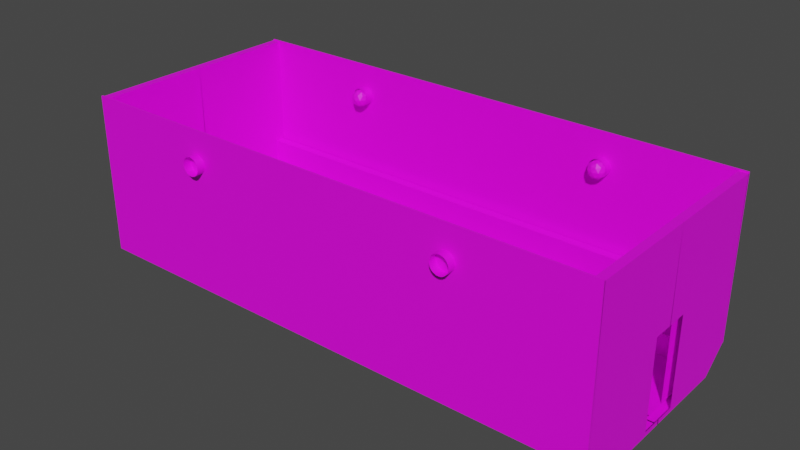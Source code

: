 # Source: BIGTrain.blend  (saved by Blender 3.5.10; exported with 4.5.12 LTS)
import bpy
from mathutils import Matrix  # noqa: F401  (used for matrix-valued properties, if any)

bpy.ops.wm.read_factory_settings(use_empty=True)
scene = bpy.context.scene
scene.name = 'Scene'

# ---- collections
col_collection = bpy.data.collections.new('Collection'); scene.collection.children.link(col_collection)

# ---- images (referenced by path relative to the original .blend; pixels are not part of the script)
import os
ASSET_DIR = os.environ.get("B2B_ASSET_DIR", "")  # directory of the original .blend (textures are referenced by path, not embedded)
HERE = os.path.dirname(os.path.abspath(__file__))  # packed textures are extracted next to this script under _unpacked/

def load_image(name, relpath, width, height, colorspace="sRGB"):
    """Load a texture the original file referenced (path relative to the .blend, or extracted next to this script)."""
    p = next((c for c in (os.path.join(HERE, relpath), os.path.join(ASSET_DIR, relpath)) if relpath and os.path.exists(c)), "")
    if p:
        img = bpy.data.images.load(p, check_existing=True)
        img.name = name
    else:  # same state as the original file: an image datablock whose file is absent (Cycles renders it pink)
        img = bpy.data.images.new(name, width, height)
        img.source = "FILE"
        img.filepath = "//" + (relpath or name)
    img.colorspace_settings.name = colorspace
    return img
img_dungeons_2_texture_01_a_png = load_image('Dungeons_2_Texture_01_A.png', 'Dungeons_2_Texture_01_A.png', 1024, 1024, 'sRGB')

# ---- materials (node trees are filled in below, after node groups)
mat_material = bpy.data.materials.new('Material')
mat_material.alpha_threshold = 0.0
mat_material.use_transparent_shadow = False
mat_material.roughness = 0.5
mat_material.line_color = (0.0, 0.0, 0.0, 1.0)

# ---- material node trees
mat_material.use_nodes = True; mat_material.node_tree.nodes.clear()
_N = mat_material.node_tree.nodes; _L = mat_material.node_tree.links
n0 = _N.new('ShaderNodeOutputMaterial'); n0.name = 'Material Output'; n0.location = (300, 300)
n1 = _N.new('ShaderNodeBsdfPrincipled'); n1.name = 'Principled BSDF'; n1.location = (10, 300)
n1.distribution = 'GGX'
n1.subsurface_method = 'RANDOM_WALK_SKIN'
n1.inputs[3].default_value = 1.45
n1.inputs[27].default_value = (0.0, 0.0, 0.0, 1.0)
n1.inputs[28].default_value = 1.0
n2 = _N.new('ShaderNodeTexImage'); n2.name = 'Image Texture'; n2.location = (-318, 60)
n2.image = img_dungeons_2_texture_01_a_png
_L.new(n1.outputs[0], n0.inputs[0])
_L.new(n2.outputs[0], n1.inputs[0])
n0.is_active_output = True

# ---- world
world_world = bpy.data.worlds.new('World'); scene.world = world_world
world_world.use_nodes = True; world_world.node_tree.nodes.clear()
_N = world_world.node_tree.nodes; _L = world_world.node_tree.links
n0 = _N.new('ShaderNodeOutputWorld'); n0.name = 'World Output'; n0.location = (300, 300)
n1 = _N.new('ShaderNodeBackground'); n1.name = 'Background'; n1.location = (10, 300)
n1.inputs[0].default_value = (0.05088, 0.05088, 0.05088, 1.0)
_L.new(n1.outputs[0], n0.inputs[0])
n0.is_active_output = True
world_world.color = (0.05088, 0.05088, 0.05088)
world_world.use_sun_shadow = False
world_world.sun_shadow_jitter_overblur = 0.0

# ---- meshes
me_cube = bpy.data.meshes.new('Cube')
me_cube.from_pydata([(11.87, -3.761, 0.09883), (11.87, -3.761, -0.09883), (11.5, -4.358, 7.944), (11.87, -4.358, 7.944), (11.5, -4.329, 0.3813), (11.5, -4.329, 0.579), (11.87, -4.898, 1.059), (11.87, -4.898, 0.8614), (11.13, -4.329, 0.3813), (11.13, -4.329, 0.579), (10.39, -4.329, 0.3813), (10.39, -4.329, 0.579), (11.87, -4.976, 1.059), (11.87, -4.976, 0.8614), (8.904, -4.329, 0.3813), (11.87, -4.898, 6.977), (8.904, -4.329, 0.579), (5.936, -4.329, 0.3813), (11.87, -4.976, 6.977), (5.936, -4.329, 0.579), (0.0, -4.329, 0.3813), (11.87, -4.898, 7.989), (0.0, -4.329, 0.579), (11.87, -4.329, 0.579), (11.87, -4.976, 7.989), (11.87, -4.329, 0.3813), (0.0, -3.761, 0.09883), (0.0, -3.761, -0.09883), (0.0, -4.898, 1.059), (0.0, -4.898, 0.8614), (0.0, -4.976, 1.059), (0.0, -4.976, 0.8614), (0.0, -4.898, 6.977), (0.0, -4.976, 6.977), (0.0, -4.898, 7.989), (0.0, -4.976, 7.989), (5.936, -3.761, -0.09883), (5.936, -4.898, 0.8614), (5.936, -4.976, 0.8614), (5.936, -3.761, 0.09883), (5.936, -4.898, 1.059), (5.936, -4.976, 1.059), (5.936, -4.898, 6.977), (5.936, -4.976, 6.977), (5.936, -4.898, 7.989), (5.936, -4.976, 7.989), (8.904, -3.761, -0.09883), (8.904, -4.898, 0.8614), (8.904, -4.976, 0.8614), (8.904, -3.761, 0.09883), (8.904, -4.898, 1.059), (8.904, -4.976, 1.059), (8.904, -4.898, 6.977), (8.904, -4.976, 6.977), (8.904, -4.898, 7.989), (8.904, -4.976, 7.989), (10.39, -3.761, -0.09883), (10.39, -4.898, 0.8614), (10.39, -4.976, 0.8614), (10.39, -3.761, 0.09883), (10.39, -4.898, 1.059), (10.39, -4.976, 1.059), (10.39, -4.898, 6.977), (10.39, -4.976, 6.977), (10.39, -4.898, 7.989), (10.39, -4.976, 7.989), (11.13, -3.761, -0.09883), (11.13, -4.898, 0.8614), (11.13, -4.976, 0.8614), (11.13, -3.761, 0.09883), (11.13, -4.898, 1.059), (11.13, -4.976, 1.059), (11.13, -4.898, 6.977), (11.13, -4.976, 6.977), (11.13, -4.898, 7.989), (11.13, -4.976, 7.989), (11.5, -3.761, -0.09883), (11.5, -4.898, 0.8614), (11.5, -4.976, 0.8614), (11.5, -3.761, 0.09883), (11.5, -4.898, 1.059), (11.5, -4.976, 1.059), (11.5, -4.898, 6.977), (11.5, -4.976, 6.977), (11.5, -4.898, 7.989), (11.5, -4.976, 7.989), (11.87, -3.79, 7.944), (11.87, -4.926, 7.944), (11.5, -3.79, 7.944), (11.5, -4.926, 7.944), (11.87, 0.03146, 0.09883), (11.87, 0.03146, -0.09883), (0.0, 0.03146, -0.09883), (0.0, 0.03146, 0.09883), (5.936, 0.03146, 0.09883), (5.936, 0.03146, -0.09883), (8.904, 0.03146, 0.09883), (8.904, 0.03146, -0.09883), (10.39, 0.03146, 0.09883), (10.39, 0.03146, -0.09883), (11.13, 0.03146, 0.09883), (11.13, 0.03146, -0.09883), (11.5, 0.03146, 0.09883), (11.5, 0.03146, -0.09883), (11.87, 0.002739, 7.944), (11.5, 0.002739, 7.944), (11.87, -1.865, 0.09883), (0.0, -1.865, -0.09883), (0.0, -1.865, 0.09883), (5.936, -1.865, 0.09883), (5.936, -1.865, -0.09883), (8.904, -1.865, 0.09883), (8.904, -1.865, -0.09883), (10.39, -1.865, 0.09883), (10.39, -1.865, -0.09883), (11.13, -1.865, 0.09883), (11.13, -1.865, -0.09883), (11.5, -1.865, 0.09883), (11.5, -1.865, -0.09883), (11.87, -1.894, 7.944), (11.5, -1.894, 7.944), (11.87, -1.865, -0.09883), (11.87, -2.813, 0.09883), (0.0, -2.813, -0.09883), (0.0, -2.813, 0.09883), (5.936, -2.813, 0.09883), (5.936, -2.813, -0.09883), (8.904, -2.813, 0.09883), (8.904, -2.813, -0.09883), (10.39, -2.813, 0.09883), (10.39, -2.813, -0.09883), (11.13, -2.813, 0.09883), (11.13, -2.813, -0.09883), (11.5, -2.813, 0.09883), (11.5, -2.813, -0.09883), (11.87, -2.842, 7.944), (11.5, -2.842, 7.944), (11.87, -2.813, -0.09883), (8.904, -3.263, 1.38), (10.39, -3.263, 1.38), (0.0, -3.263, 1.38), (5.936, -3.263, 1.38), (11.13, -3.263, 1.38), (11.5, -3.263, 1.38), (11.5, -4.821, 1.398), (11.13, -4.821, 1.398), (10.39, -4.821, 1.398), (8.904, -4.821, 1.398), (5.936, -4.821, 1.398), (0.0, -4.821, 1.398), (0.0, -4.422, 1.065), (5.936, -4.422, 1.065), (8.904, -4.422, 1.065), (10.39, -4.422, 1.065), (11.13, -4.422, 1.065), (11.5, -4.422, 1.065), (11.5, -3.679, 1.047), (11.13, -3.679, 1.047), (5.936, -3.679, 1.047), (0.0, -3.679, 1.047), (10.39, -3.679, 1.047), (8.904, -3.679, 1.047), (11.87, -4.045, 0.3389), (11.5, -4.074, 7.944), (11.5, -4.045, 0.1412), (11.5, -4.045, 0.3389), (11.13, -4.045, 0.1412), (10.39, -4.045, 0.1412), (8.904, -4.045, 0.1412), (5.936, -4.045, 0.1412), (0.0, -4.045, 0.1412), (0.0, -4.045, 0.3389), (11.87, -4.045, 0.1412), (11.87, -4.074, 7.944), (11.5, -4.05, 1.056), (0.0, -4.05, 1.056), (0.0, -4.042, 1.389), (5.936, -4.042, 1.389), (8.904, -4.042, 1.389), (10.39, -4.042, 1.389), (11.13, -4.042, 1.389), (11.5, -4.042, 1.389), (11.5, -4.216, 7.944), (11.5, -4.187, 0.2613), (11.5, -4.187, 0.4589), (11.13, -4.187, 0.2613), (10.39, -4.187, 0.2613), (8.904, -4.187, 0.2613), (5.936, -4.187, 0.2613), (0.0, -4.187, 0.2613), (0.0, -4.187, 0.4589), (11.87, -4.187, 0.2613), (11.5, -4.236, 1.061), (0.0, -4.236, 1.061), (0.0, -4.432, 1.394), (5.936, -4.432, 1.394), (8.904, -4.432, 1.394), (10.39, -4.432, 1.394), (11.13, -4.432, 1.394), (11.5, -4.432, 1.394), (11.87, -4.187, 0.4589), (11.87, -4.216, 7.944), (0.0, -4.412, 3.072), (0.0, -4.802, 3.077), (5.936, -4.412, 3.072), (5.936, -4.802, 3.077), (8.904, -4.412, 3.072), (8.904, -4.802, 3.077), (10.39, -4.412, 3.072), (10.39, -4.802, 3.077), (11.13, -4.412, 3.072), (11.13, -4.802, 3.077), (11.5, -4.412, 3.072), (11.5, -4.802, 3.077), (11.5, -4.912, 4.502), (11.5, -4.344, 4.261), (11.87, -4.344, 4.261), (11.87, -4.912, 4.502), (11.5, -3.776, 4.021), (11.87, -3.776, 4.021), (11.87, 0.0171, 4.021), (11.5, 0.0171, 4.021), (11.87, -1.879, 4.021), (11.5, -1.879, 4.021), (11.87, -2.828, 4.021), (11.5, -2.828, 4.021), (11.87, -4.06, 4.141), (11.5, -4.06, 4.141), (11.87, -4.202, 4.201), (11.5, -4.202, 4.201), (11.87, -0.9167, -0.09883), (11.87, -0.9167, 0.09883), (0.0, -0.9167, -0.09883), (0.0, -0.9167, 0.09883), (5.936, -0.9167, 0.09883), (5.936, -0.9167, -0.09883), (8.904, -0.9167, 0.09883), (8.904, -0.9167, -0.09883), (10.39, -0.9167, 0.09883), (10.39, -0.9167, -0.09883), (11.13, -0.9167, 0.09883), (11.13, -0.9167, -0.09883), (11.5, -0.9167, 0.09883), (11.5, -0.9167, -0.09883), (11.87, -0.9455, 7.944), (11.5, -0.9455, 7.944), (11.5, -0.9311, 4.021), (11.87, -0.9311, 4.021), (6.368, -4.766, 6.367), (6.079, -4.556, 6.146), (6.074, -5.343, 6.164), (6.074, -4.534, 6.16), (6.153, -5.343, 6.171), (6.153, -4.534, 6.167), (6.228, -5.343, 6.194), (6.228, -4.534, 6.19), (6.298, -5.343, 6.232), (6.298, -4.534, 6.228), (6.36, -5.343, 6.282), (6.36, -4.533, 6.278), (6.41, -5.342, 6.343), (6.41, -4.533, 6.339), (6.447, -5.342, 6.413), (6.447, -4.533, 6.409), (6.47, -5.342, 6.489), (6.47, -4.532, 6.485), (6.478, -5.341, 6.568), (6.478, -4.532, 6.564), (6.47, -5.341, 6.647), (6.47, -4.532, 6.643), (6.447, -5.34, 6.723), (6.447, -4.531, 6.719), (6.41, -5.34, 6.793), (6.41, -4.531, 6.789), (6.36, -5.34, 6.854), (6.36, -4.531, 6.85), (6.298, -5.34, 6.905), (6.298, -4.53, 6.901), (6.228, -5.339, 6.942), (6.228, -4.53, 6.938), (6.153, -5.339, 6.965), (6.153, -4.53, 6.961), (6.074, -5.339, 6.973), (6.074, -4.53, 6.969), (5.995, -5.339, 6.965), (5.995, -4.53, 6.961), (5.919, -5.339, 6.942), (5.919, -4.53, 6.938), (5.849, -5.34, 6.905), (5.849, -4.53, 6.901), (5.788, -5.34, 6.854), (5.788, -4.531, 6.85), (5.737, -5.34, 6.793), (5.737, -4.531, 6.789), (5.7, -5.34, 6.723), (5.7, -4.531, 6.719), (5.677, -5.341, 6.647), (5.677, -4.532, 6.643), (5.669, -5.341, 6.568), (5.669, -4.532, 6.564), (5.677, -5.342, 6.489), (5.677, -4.532, 6.485), (5.7, -5.342, 6.413), (5.7, -4.533, 6.409), (5.737, -5.342, 6.343), (5.737, -4.533, 6.339), (5.788, -5.343, 6.282), (5.788, -4.533, 6.278), (5.849, -5.343, 6.232), (5.849, -4.534, 6.228), (5.919, -5.343, 6.194), (5.919, -4.534, 6.19), (5.995, -5.343, 6.171), (5.995, -4.534, 6.167), (5.968, -4.896, 6.367), (5.721, -4.556, 6.367), (5.968, -4.216, 6.367), (6.368, -4.346, 6.367), (6.189, -4.896, 6.724), (5.789, -4.766, 6.724), (5.789, -4.346, 6.724), (6.189, -4.216, 6.724), (6.436, -4.556, 6.724), (6.079, -4.556, 6.945), (6.144, -4.356, 6.885), (5.909, -4.433, 6.885), (5.909, -4.68, 6.885), (6.289, -4.556, 6.885), (6.144, -4.756, 6.885), (6.354, -4.356, 6.755), (5.974, -4.233, 6.756), (5.739, -4.556, 6.755), (5.974, -4.879, 6.756), (6.354, -4.756, 6.755), (6.079, -4.156, 6.545), (6.314, -4.233, 6.545), (5.699, -4.433, 6.545), (5.844, -4.233, 6.545), (5.844, -4.879, 6.545), (5.699, -4.68, 6.545), (6.314, -4.879, 6.545), (6.079, -4.956, 6.545), (6.459, -4.433, 6.545), (6.459, -4.68, 6.545), (6.184, -4.233, 6.335), (5.804, -4.356, 6.335), (6.014, -4.356, 6.205), (5.804, -4.756, 6.335), (5.869, -4.556, 6.205), (6.249, -4.433, 6.205), (6.419, -4.556, 6.335), (6.184, -4.879, 6.335), (6.249, -4.68, 6.205), (6.014, -4.756, 6.205)], [], [(4, 25, 7, 77), (134, 137, 1, 76), (137, 122, 0, 1), (79, 69, 157, 156), (225, 218, 88, 136), (7, 6, 12, 13), (9, 5, 155, 154), (25, 23, 6, 7), (77, 7, 13, 78), (49, 39, 158, 161), (18, 15, 21, 24), (183, 191, 25, 4), (12, 6, 15, 18), (81, 12, 18, 83), (191, 200, 23, 25), (190, 22, 150, 193), (22, 19, 151, 150), (83, 18, 24, 85), (189, 188, 17, 20), (42, 32, 34, 44), (188, 187, 14, 17), (44, 34, 35, 45), (16, 11, 153, 152), (187, 186, 10, 14), (40, 28, 32, 42), (38, 41, 30, 31), (186, 185, 8, 10), (19, 22, 28, 40), (229, 215, 2, 182), (185, 183, 4, 8), (201, 182, 2, 3), (217, 216, 3, 87), (125, 124, 26, 39), (127, 125, 39, 49), (16, 19, 40, 50), (48, 51, 41, 38), (50, 40, 42, 52), (54, 44, 45, 55), (52, 42, 44, 54), (33, 43, 45, 35), (30, 41, 43, 33), (29, 37, 38, 31), (123, 126, 36, 27), (20, 17, 37, 29), (62, 52, 54, 64), (64, 54, 55, 65), (60, 50, 52, 62), (58, 61, 51, 48), (11, 16, 50, 60), (129, 127, 49, 59), (43, 53, 55, 45), (41, 51, 53, 43), (37, 47, 48, 38), (126, 128, 46, 36), (17, 14, 47, 37), (131, 129, 59, 69), (9, 11, 60, 70), (68, 71, 61, 58), (70, 60, 62, 72), (74, 64, 65, 75), (72, 62, 64, 74), (53, 63, 65, 55), (51, 61, 63, 53), (47, 57, 58, 48), (128, 130, 56, 46), (14, 10, 57, 47), (82, 72, 74, 84), (84, 74, 75, 85), (80, 70, 72, 82), (78, 81, 71, 68), (5, 9, 70, 80), (133, 131, 69, 79), (63, 73, 75, 65), (61, 71, 73, 63), (57, 67, 68, 58), (130, 132, 66, 56), (10, 8, 67, 57), (215, 214, 89, 2), (214, 217, 87, 89), (13, 12, 81, 78), (6, 80, 82, 15), (21, 84, 85, 24), (15, 82, 84, 21), (73, 83, 85, 75), (71, 81, 83, 73), (67, 77, 78, 68), (132, 134, 76, 66), (8, 4, 77, 67), (135, 136, 88, 86), (3, 2, 89, 87), (226, 219, 86, 173), (247, 220, 104, 244), (224, 222, 119, 135), (244, 245, 120, 119), (241, 243, 118, 116), (239, 241, 116, 114), (242, 240, 115, 117), (237, 239, 114, 112), (240, 238, 113, 115), (235, 237, 112, 110), (238, 236, 111, 113), (232, 235, 110, 107), (236, 234, 109, 111), (234, 233, 108, 109), (246, 223, 120, 245), (230, 231, 106, 121), (243, 230, 121, 118), (219, 224, 135, 86), (119, 120, 136, 135), (116, 118, 134, 132), (114, 116, 132, 130), (117, 115, 131, 133), (112, 114, 130, 128), (115, 113, 129, 131), (110, 112, 128, 126), (113, 111, 127, 129), (107, 110, 126, 123), (111, 109, 125, 127), (109, 108, 124, 125), (223, 225, 136, 120), (121, 106, 122, 137), (118, 121, 137, 134), (174, 156, 143, 181), (160, 161, 138, 139), (151, 152, 147, 148), (193, 150, 149, 194), (157, 160, 139, 142), (153, 154, 145, 146), (161, 158, 141, 138), (152, 153, 146, 147), (156, 157, 142, 143), (154, 155, 144, 145), (39, 26, 159, 158), (158, 159, 140, 141), (59, 49, 161, 160), (165, 79, 156, 174), (150, 151, 148, 149), (11, 9, 154, 153), (199, 198, 210, 212), (195, 194, 202, 204), (19, 16, 152, 151), (194, 149, 203, 202), (198, 197, 208, 210), (145, 144, 213, 211), (69, 59, 160, 157), (141, 140, 176, 177), (138, 141, 177, 178), (139, 138, 178, 179), (142, 139, 179, 180), (143, 142, 180, 181), (184, 165, 174, 192), (159, 175, 176, 140), (192, 174, 181, 199), (228, 226, 173, 201), (86, 88, 163, 173), (66, 76, 164, 166), (218, 227, 163, 88), (56, 66, 166, 167), (46, 56, 167, 168), (36, 46, 168, 169), (27, 36, 169, 170), (26, 171, 175, 159), (1, 0, 162, 172), (76, 1, 172, 164), (216, 228, 201, 3), (155, 192, 199, 144), (5, 184, 192, 155), (177, 176, 194, 195), (178, 177, 195, 196), (179, 178, 196, 197), (180, 179, 197, 198), (181, 180, 198, 199), (175, 193, 194, 176), (173, 163, 182, 201), (166, 164, 183, 185), (227, 229, 182, 163), (167, 166, 185, 186), (168, 167, 186, 187), (169, 168, 187, 188), (170, 169, 188, 189), (171, 190, 193, 175), (172, 162, 200, 191), (164, 172, 191, 183), (212, 210, 211, 213), (210, 208, 209, 211), (208, 206, 207, 209), (206, 204, 205, 207), (204, 202, 203, 205), (148, 147, 207, 205), (196, 195, 204, 206), (146, 145, 211, 209), (149, 148, 205, 203), (144, 199, 212, 213), (197, 196, 206, 208), (147, 146, 209, 207), (165, 184, 229, 227), (23, 200, 228, 216), (79, 165, 227, 218), (200, 162, 226, 228), (117, 133, 225, 223), (0, 122, 224, 219), (242, 117, 223, 246), (122, 106, 222, 224), (342, 335, 329), (162, 0, 219, 226), (80, 6, 217, 214), (5, 80, 214, 215), (6, 23, 216, 217), (184, 5, 215, 229), (133, 79, 218, 225), (106, 231, 247, 222), (349, 344, 317), (103, 91, 230, 243), (91, 90, 231, 230), (221, 246, 245, 105), (94, 93, 233, 234), (96, 94, 234, 236), (92, 95, 235, 232), (98, 96, 236, 238), (95, 97, 237, 235), (100, 98, 238, 240), (97, 99, 239, 237), (102, 100, 240, 242), (99, 101, 241, 239), (101, 103, 243, 241), (104, 105, 245, 244), (222, 247, 244, 119), (250, 251, 253, 252), (335, 321, 329), (348, 315, 345), (252, 253, 255, 254), (337, 320, 330), (346, 348, 345), (254, 255, 257, 256), (334, 337, 330), (346, 345, 316), (256, 257, 259, 258), (334, 330, 321), (352, 248, 351), (258, 259, 261, 260), (339, 319, 331), (353, 352, 351), (260, 261, 263, 262), (336, 339, 331), (353, 351, 314), (262, 263, 265, 264), (336, 331, 320), (353, 314, 347), (264, 265, 267, 266), (341, 318, 332), (348, 353, 347), (266, 267, 269, 268), (338, 341, 332), (348, 347, 315), (268, 269, 271, 270), (338, 332, 319), (352, 249, 349), (270, 271, 273, 272), (343, 322, 333), (350, 352, 349), (272, 273, 275, 274), (340, 343, 333), (350, 349, 317), (274, 275, 277, 276), (340, 333, 318), (322, 329, 327), (276, 277, 279, 278), (344, 316, 334), (321, 330, 324), (278, 279, 281, 280), (335, 344, 334), (320, 331, 325), (280, 281, 283, 282), (335, 334, 321), (319, 332, 326), (282, 283, 285, 284), (345, 315, 336), (318, 333, 328), (284, 285, 287, 286), (337, 345, 336), (317, 335, 342), (286, 287, 289, 288), (337, 336, 320), (316, 337, 334), (288, 289, 291, 290), (347, 314, 338), (315, 339, 336), (290, 291, 293, 292), (339, 347, 338), (314, 341, 338), (292, 293, 295, 294), (339, 338, 319), (248, 343, 340), (294, 295, 297, 296), (351, 248, 340), (317, 344, 335), (296, 297, 299, 298), (341, 351, 340), (316, 345, 337), (298, 299, 301, 300), (341, 340, 318), (315, 347, 339), (300, 301, 303, 302), (350, 317, 342), (314, 351, 341), (302, 303, 305, 304), (343, 350, 342), (248, 350, 343), (304, 305, 307, 306), (343, 342, 322), (249, 346, 349), (306, 307, 309, 308), (346, 316, 344), (249, 348, 346), (308, 309, 311, 310), (249, 352, 353), (249, 353, 348), (310, 311, 313, 312), (342, 329, 322), (349, 346, 344), (312, 313, 251, 250), (248, 352, 350), (328, 327, 323), (328, 333, 327), (333, 322, 327), (326, 328, 323), (326, 332, 328), (332, 318, 328), (325, 326, 323), (325, 331, 326), (331, 319, 326), (324, 325, 323), (324, 330, 325), (330, 320, 325), (327, 324, 323), (327, 329, 324), (329, 321, 324)])
_uv = me_cube.uv_layers.new(name='UVMap')
_uv.uv.foreach_set('vector', [0.3711, 0.75, 0.375, 0.75, 0.375, 0.75, 0.3711, 0.75, 0.3711, 0.7188, 0.375, 0.7188, 0.375, 0.75, 0.3711, 0.75, 0.2696, 0.9497, 0.3984, 0.9497, 0.3984, 0.9658, 0.2696, 0.9658, 0.6289, 0.75, 0.6328, 0.75, 0.6328, 0.75, 0.6289, 0.75, 0.3558, 0.1472, 0.3558, 0.1507, 0.3558, 0.1507, 0.3558, 0.1472, 0.2696, 0.9658, 0.3984, 0.9658, 0.3984, 0.9658, 0.2696, 0.9658, 0.6328, 0.75, 0.6289, 0.75, 0.6289, 0.75, 0.6328, 0.75, 0.2696, 0.9658, 0.3984, 0.9658, 0.3984, 0.9658, 0.2696, 0.9658, 0.3711, 0.75, 0.375, 0.75, 0.375, 0.75, 0.3711, 0.75, 0.6562, 0.75, 0.6875, 0.75, 0.6875, 0.75, 0.6562, 0.75, 0.3984, 0.9658, 0.3984, 0.9658, 0.3984, 0.9658, 0.3984, 0.9658, 0.3711, 0.75, 0.375, 0.75, 0.375, 0.75, 0.3711, 0.75, 0.3984, 0.9658, 0.3984, 0.9658, 0.3984, 0.9658, 0.3984, 0.9658, 0.625, 0.7539, 0.625, 0.75, 0.625, 0.75, 0.625, 0.7539, 0.2696, 0.9658, 0.3984, 0.9658, 0.3984, 0.9658, 0.2696, 0.9658, 0.0, 0.0, 0.0, 0.0, 0.0, 0.0, 0.0, 0.0, 0.75, 0.75, 0.6875, 0.75, 0.6875, 0.75, 0.75, 0.75, 0.625, 0.7539, 0.625, 0.75, 0.625, 0.75, 0.625, 0.7539, 0.25, 0.75, 0.3125, 0.75, 0.3125, 0.75, 0.25, 0.75, 0.3262, 0.1033, 0.3342, 0.1033, 0.3342, 0.1033, 0.3262, 0.1033, 0.3125, 0.75, 0.3438, 0.75, 0.3438, 0.75, 0.3125, 0.75, 0.6875, 0.75, 0.75, 0.75, 0.75, 0.75, 0.6875, 0.75, 0.6562, 0.75, 0.6406, 0.75, 0.6406, 0.75, 0.6562, 0.75, 0.3438, 0.75, 0.3594, 0.75, 0.3594, 0.75, 0.3438, 0.75, 0.3262, 0.1033, 0.3342, 0.1033, 0.3342, 0.1033, 0.3262, 0.1033, 0.375, 0.8125, 0.625, 0.8125, 0.625, 0.875, 0.375, 0.875, 0.3594, 0.75, 0.3672, 0.75, 0.3672, 0.75, 0.3594, 0.75, 0.6875, 0.75, 0.75, 0.75, 0.75, 0.75, 0.6875, 0.75, 0.3558, 0.1507, 0.3558, 0.1507, 0.3558, 0.1507, 0.3558, 0.1507, 0.3672, 0.75, 0.3711, 0.75, 0.3711, 0.75, 0.3672, 0.75, 0.625, 0.75, 0.6289, 0.75, 0.6289, 0.75, 0.625, 0.75, 0.3984, 0.9658, 0.3984, 0.9658, 0.3984, 0.9658, 0.3984, 0.9658, 0.7438, 0.6776, 0.8387, 0.6776, 0.8387, 0.725, 0.7438, 0.725, 0.6964, 0.6776, 0.7438, 0.6776, 0.7438, 0.725, 0.6964, 0.725, 0.6562, 0.75, 0.6875, 0.75, 0.6875, 0.75, 0.6562, 0.75, 0.375, 0.7812, 0.625, 0.7812, 0.625, 0.8125, 0.375, 0.8125, 0.3222, 0.1033, 0.3262, 0.1033, 0.3262, 0.1033, 0.3222, 0.1033, 0.6562, 0.75, 0.6875, 0.75, 0.6875, 0.75, 0.6562, 0.75, 0.3222, 0.1033, 0.3262, 0.1033, 0.3262, 0.1033, 0.3222, 0.1033, 0.625, 0.875, 0.625, 0.8125, 0.625, 0.8125, 0.625, 0.875, 0.3181, 0.1194, 0.3181, 0.1113, 0.3181, 0.1113, 0.3181, 0.1194, 0.25, 0.75, 0.3125, 0.75, 0.3125, 0.75, 0.25, 0.75, 0.25, 0.7188, 0.3125, 0.7188, 0.3125, 0.75, 0.25, 0.75, 0.25, 0.75, 0.3125, 0.75, 0.3125, 0.75, 0.25, 0.75, 0.3201, 0.1033, 0.3222, 0.1033, 0.3222, 0.1033, 0.3201, 0.1033, 0.6406, 0.75, 0.6562, 0.75, 0.6562, 0.75, 0.6406, 0.75, 0.3201, 0.1033, 0.3222, 0.1033, 0.3222, 0.1033, 0.3201, 0.1033, 0.375, 0.7656, 0.625, 0.7656, 0.625, 0.7812, 0.375, 0.7812, 0.6406, 0.75, 0.6562, 0.75, 0.6562, 0.75, 0.6406, 0.75, 0.6727, 0.6776, 0.6964, 0.6776, 0.6964, 0.725, 0.6727, 0.725, 0.625, 0.8125, 0.625, 0.7812, 0.625, 0.7812, 0.625, 0.8125, 0.625, 0.8125, 0.625, 0.7812, 0.625, 0.7812, 0.625, 0.8125, 0.3125, 0.75, 0.3438, 0.75, 0.3438, 0.75, 0.3125, 0.75, 0.3125, 0.7188, 0.3438, 0.7188, 0.3438, 0.75, 0.3125, 0.75, 0.3125, 0.75, 0.3438, 0.75, 0.3438, 0.75, 0.3125, 0.75, 0.6609, 0.6776, 0.6727, 0.6776, 0.6727, 0.725, 0.6609, 0.725, 0.6328, 0.75, 0.6406, 0.75, 0.6406, 0.75, 0.6328, 0.75, 0.375, 0.7578, 0.625, 0.7578, 0.625, 0.7656, 0.375, 0.7656, 0.3191, 0.1033, 0.3201, 0.1033, 0.3201, 0.1033, 0.3191, 0.1033, 0.6328, 0.75, 0.6406, 0.75, 0.6406, 0.75, 0.6328, 0.75, 0.3191, 0.1033, 0.3201, 0.1033, 0.3201, 0.1033, 0.3191, 0.1033, 0.625, 0.7812, 0.625, 0.7656, 0.625, 0.7656, 0.625, 0.7812, 0.625, 0.7812, 0.625, 0.7656, 0.625, 0.7656, 0.625, 0.7812, 0.3438, 0.75, 0.3594, 0.75, 0.3594, 0.75, 0.3438, 0.75, 0.3438, 0.7188, 0.3594, 0.7188, 0.3594, 0.75, 0.3438, 0.75, 0.3438, 0.75, 0.3594, 0.75, 0.3594, 0.75, 0.3438, 0.75, 0.3186, 0.1033, 0.3191, 0.1033, 0.3191, 0.1033, 0.3186, 0.1033, 0.6289, 0.75, 0.6328, 0.75, 0.6328, 0.75, 0.6289, 0.75, 0.3186, 0.1033, 0.3191, 0.1033, 0.3191, 0.1033, 0.3186, 0.1033, 0.375, 0.7539, 0.625, 0.7539, 0.625, 0.7578, 0.375, 0.7578, 0.6289, 0.75, 0.6328, 0.75, 0.6328, 0.75, 0.6289, 0.75, 0.655, 0.6776, 0.6609, 0.6776, 0.6609, 0.725, 0.655, 0.725, 0.625, 0.7656, 0.625, 0.7578, 0.625, 0.7578, 0.625, 0.7656, 0.625, 0.7656, 0.625, 0.7578, 0.625, 0.7578, 0.625, 0.7656, 0.3594, 0.75, 0.3672, 0.75, 0.3672, 0.75, 0.3594, 0.75, 0.3594, 0.7188, 0.3672, 0.7188, 0.3672, 0.75, 0.3594, 0.75, 0.3594, 0.75, 0.3672, 0.75, 0.3672, 0.75, 0.3594, 0.75, 0.3558, 0.1507, 0.3558, 0.1507, 0.3558, 0.1507, 0.3558, 0.1507, 0.6289, 0.75, 0.625, 0.75, 0.625, 0.75, 0.6289, 0.75, 0.375, 0.75, 0.625, 0.75, 0.625, 0.7539, 0.375, 0.7539, 0.625, 0.75, 0.6289, 0.75, 0.6289, 0.75, 0.625, 0.75, 0.625, 0.75, 0.6289, 0.75, 0.6289, 0.75, 0.625, 0.75, 0.625, 0.75, 0.6289, 0.75, 0.6289, 0.75, 0.625, 0.75, 0.625, 0.7578, 0.625, 0.7539, 0.625, 0.7539, 0.625, 0.7578, 0.625, 0.7578, 0.625, 0.7539, 0.625, 0.7539, 0.625, 0.7578, 0.3672, 0.75, 0.3711, 0.75, 0.3711, 0.75, 0.3672, 0.75, 0.3672, 0.7188, 0.3711, 0.7188, 0.3711, 0.75, 0.3672, 0.75, 0.3672, 0.75, 0.3711, 0.75, 0.3711, 0.75, 0.3672, 0.75, 0.625, 0.7188, 0.6289, 0.7188, 0.6289, 0.75, 0.625, 0.75, 0.625, 0.75, 0.6289, 0.75, 0.6289, 0.75, 0.625, 0.75, 0.3984, 0.9658, 0.3984, 0.9658, 0.3984, 0.9658, 0.3984, 0.9658, 0.3984, 0.9175, 0.3984, 0.9014, 0.3984, 0.9014, 0.3984, 0.9175, 0.3984, 0.9497, 0.3984, 0.9336, 0.3984, 0.9336, 0.3984, 0.9497, 0.625, 0.6563, 0.6289, 0.6563, 0.6289, 0.6875, 0.625, 0.6875, 0.3672, 0.6562, 0.3711, 0.6562, 0.3711, 0.6875, 0.3672, 0.6875, 0.3594, 0.6562, 0.3672, 0.6562, 0.3672, 0.6875, 0.3594, 0.6875, 0.655, 0.5827, 0.6609, 0.5827, 0.6609, 0.6301, 0.655, 0.6301, 0.3438, 0.6562, 0.3594, 0.6562, 0.3594, 0.6875, 0.3438, 0.6875, 0.6609, 0.5827, 0.6727, 0.5827, 0.6727, 0.6301, 0.6609, 0.6301, 0.3125, 0.6562, 0.3438, 0.6562, 0.3438, 0.6875, 0.3125, 0.6875, 0.6727, 0.5827, 0.6964, 0.5827, 0.6964, 0.6301, 0.6727, 0.6301, 0.25, 0.6562, 0.3125, 0.6562, 0.3125, 0.6875, 0.25, 0.6875, 0.6964, 0.5827, 0.7438, 0.5827, 0.7438, 0.6301, 0.6964, 0.6301, 0.7438, 0.5827, 0.8387, 0.5827, 0.8387, 0.6301, 0.7438, 0.6301, 0.3558, 0.1401, 0.3558, 0.1437, 0.3558, 0.1437, 0.3558, 0.1401, 0.2696, 0.9175, 0.3984, 0.9175, 0.3984, 0.9336, 0.2696, 0.9336, 0.3711, 0.6562, 0.375, 0.6562, 0.375, 0.6875, 0.3711, 0.6875, 0.3984, 0.9658, 0.3984, 0.9497, 0.3984, 0.9497, 0.3984, 0.9658, 0.625, 0.6875, 0.6289, 0.6875, 0.6289, 0.7188, 0.625, 0.7188, 0.3672, 0.6875, 0.3711, 0.6875, 0.3711, 0.7188, 0.3672, 0.7188, 0.3594, 0.6875, 0.3672, 0.6875, 0.3672, 0.7188, 0.3594, 0.7188, 0.655, 0.6301, 0.6609, 0.6301, 0.6609, 0.6776, 0.655, 0.6776, 0.3438, 0.6875, 0.3594, 0.6875, 0.3594, 0.7188, 0.3438, 0.7188, 0.6609, 0.6301, 0.6727, 0.6301, 0.6727, 0.6776, 0.6609, 0.6776, 0.3125, 0.6875, 0.3438, 0.6875, 0.3438, 0.7188, 0.3125, 0.7188, 0.6727, 0.6301, 0.6964, 0.6301, 0.6964, 0.6776, 0.6727, 0.6776, 0.25, 0.6875, 0.3125, 0.6875, 0.3125, 0.7188, 0.25, 0.7188, 0.6964, 0.6301, 0.7438, 0.6301, 0.7438, 0.6776, 0.6964, 0.6776, 0.7438, 0.6301, 0.8387, 0.6301, 0.8387, 0.6776, 0.7438, 0.6776, 0.3558, 0.1437, 0.3558, 0.1472, 0.3558, 0.1472, 0.3558, 0.1437, 0.2696, 0.9336, 0.3984, 0.9336, 0.3984, 0.9497, 0.2696, 0.9497, 0.3711, 0.6875, 0.375, 0.6875, 0.375, 0.7188, 0.3711, 0.7188, 0.6289, 0.75, 0.6289, 0.75, 0.6289, 0.75, 0.6289, 0.75, 0.6406, 0.75, 0.6562, 0.75, 0.6562, 0.75, 0.6406, 0.75, 0.6875, 0.75, 0.6562, 0.75, 0.6562, 0.75, 0.6875, 0.75, 0.0, 0.0, 0.0, 0.0, 0.0, 0.0, 0.0, 0.0, 0.6328, 0.75, 0.6406, 0.75, 0.6406, 0.75, 0.6328, 0.75, 0.6406, 0.75, 0.6328, 0.75, 0.6328, 0.75, 0.6406, 0.75, 0.6562, 0.75, 0.6875, 0.75, 0.6875, 0.75, 0.6562, 0.75, 0.6562, 0.75, 0.6406, 0.75, 0.6406, 0.75, 0.6562, 0.75, 0.6289, 0.75, 0.6328, 0.75, 0.6328, 0.75, 0.6289, 0.75, 0.6328, 0.75, 0.6289, 0.75, 0.6289, 0.75, 0.6328, 0.75, 0.6875, 0.75, 0.75, 0.75, 0.75, 0.75, 0.6875, 0.75, 0.6875, 0.75, 0.75, 0.75, 0.75, 0.75, 0.6875, 0.75, 0.6406, 0.75, 0.6562, 0.75, 0.6562, 0.75, 0.6406, 0.75, 0.6289, 0.75, 0.6289, 0.75, 0.6289, 0.75, 0.6289, 0.75, 0.75, 0.75, 0.6875, 0.75, 0.6875, 0.75, 0.75, 0.75, 0.6406, 0.75, 0.6328, 0.75, 0.6328, 0.75, 0.6406, 0.75, 0.5327, 0.4604, 0.5334, 0.4604, 0.5334, 0.4604, 0.5327, 0.4604, 0.5428, 0.4604, 0.5535, 0.4604, 0.5535, 0.4604, 0.5428, 0.4604, 0.6875, 0.75, 0.6562, 0.75, 0.6562, 0.75, 0.6875, 0.75, 0.0, 0.0, 0.0, 0.0, 0.0, 0.0, 0.0, 0.0, 0.5334, 0.4604, 0.5347, 0.4604, 0.5347, 0.4604, 0.5334, 0.4604, 0.6328, 0.75, 0.6289, 0.75, 0.6289, 0.75, 0.6328, 0.75, 0.6328, 0.75, 0.6406, 0.75, 0.6406, 0.75, 0.6328, 0.75, 0.633, 0.4839, 0.6449, 0.4839, 0.6446, 0.4945, 0.6295, 0.4944, 0.6111, 0.4839, 0.633, 0.4839, 0.6295, 0.4944, 0.6137, 0.4945, 0.6054, 0.4839, 0.6111, 0.4839, 0.6137, 0.4945, 0.606, 0.4946, 0.6026, 0.4839, 0.6054, 0.4839, 0.606, 0.4946, 0.6019, 0.4949, 0.6005, 0.4945, 0.6026, 0.4839, 0.6019, 0.4949, 0.5975, 0.4851, 0.6289, 0.75, 0.6289, 0.75, 0.6289, 0.75, 0.6289, 0.75, 0.0, 0.0, 0.0, 0.0, 0.0, 0.0, 0.0, 0.0, 0.6289, 0.75, 0.6289, 0.75, 0.6289, 0.75, 0.6289, 0.75, 0.3984, 0.9658, 0.3984, 0.9658, 0.3984, 0.9658, 0.3984, 0.9658, 0.625, 0.75, 0.6289, 0.75, 0.6289, 0.75, 0.625, 0.75, 0.3672, 0.75, 0.3711, 0.75, 0.3711, 0.75, 0.3672, 0.75, 0.3558, 0.1507, 0.3558, 0.1507, 0.3558, 0.1507, 0.3558, 0.1507, 0.3594, 0.75, 0.3672, 0.75, 0.3672, 0.75, 0.3594, 0.75, 0.3438, 0.75, 0.3594, 0.75, 0.3594, 0.75, 0.3438, 0.75, 0.3125, 0.75, 0.3438, 0.75, 0.3438, 0.75, 0.3125, 0.75, 0.25, 0.75, 0.3125, 0.75, 0.3125, 0.75, 0.25, 0.75, 0.0, 0.0, 0.0, 0.0, 0.0, 0.0, 0.0, 0.0, 0.2696, 0.9658, 0.3984, 0.9658, 0.3984, 0.9658, 0.2696, 0.9658, 0.3711, 0.75, 0.375, 0.75, 0.375, 0.75, 0.3711, 0.75, 0.3984, 0.9658, 0.3984, 0.9658, 0.3984, 0.9658, 0.3984, 0.9658, 0.6289, 0.75, 0.6289, 0.75, 0.6289, 0.75, 0.6289, 0.75, 0.6289, 0.75, 0.6289, 0.75, 0.6289, 0.75, 0.6289, 0.75, 0.6295, 0.4944, 0.6446, 0.4945, 0.6449, 0.4839, 0.6223, 0.4839, 0.6137, 0.4945, 0.6295, 0.4944, 0.6223, 0.4839, 0.6111, 0.4839, 0.606, 0.4946, 0.6137, 0.4945, 0.6111, 0.4839, 0.6054, 0.4839, 0.6019, 0.4949, 0.606, 0.4946, 0.6054, 0.4839, 0.6026, 0.4839, 0.5975, 0.4851, 0.6019, 0.4949, 0.6026, 0.4839, 0.6012, 0.4839, 0.0, 0.0, 0.0, 0.0, 0.0, 0.0, 0.0, 0.0, 0.625, 0.75, 0.6289, 0.75, 0.6289, 0.75, 0.625, 0.75, 0.3672, 0.75, 0.3711, 0.75, 0.3711, 0.75, 0.3672, 0.75, 0.3558, 0.1507, 0.3558, 0.1507, 0.3558, 0.1507, 0.3558, 0.1507, 0.3594, 0.75, 0.3672, 0.75, 0.3672, 0.75, 0.3594, 0.75, 0.3438, 0.75, 0.3594, 0.75, 0.3594, 0.75, 0.3438, 0.75, 0.3125, 0.75, 0.3438, 0.75, 0.3438, 0.75, 0.3125, 0.75, 0.25, 0.75, 0.3125, 0.75, 0.3125, 0.75, 0.25, 0.75, 0.0, 0.0, 0.0, 0.0, 0.0, 0.0, 0.0, 0.0, 0.2696, 0.9658, 0.3984, 0.9658, 0.3984, 0.9658, 0.2696, 0.9658, 0.3711, 0.75, 0.375, 0.75, 0.375, 0.75, 0.3711, 0.75, 0.5327, 0.4604, 0.5334, 0.4604, 0.5334, 0.4604, 0.5327, 0.4604, 0.5334, 0.4604, 0.5347, 0.4604, 0.5347, 0.4604, 0.5334, 0.4604, 0.5347, 0.4604, 0.5374, 0.4604, 0.5374, 0.4604, 0.5347, 0.4604, 0.5374, 0.4604, 0.5428, 0.4604, 0.5428, 0.4604, 0.5374, 0.4604, 0.5428, 0.4604, 0.5535, 0.4604, 0.5535, 0.4604, 0.5428, 0.4604, 0.6875, 0.75, 0.6562, 0.75, 0.6562, 0.75, 0.6875, 0.75, 0.5374, 0.4604, 0.5428, 0.4604, 0.5428, 0.4604, 0.5374, 0.4604, 0.6406, 0.75, 0.6328, 0.75, 0.6328, 0.75, 0.6406, 0.75, 0.75, 0.75, 0.6875, 0.75, 0.6875, 0.75, 0.75, 0.75, 0.6289, 0.75, 0.6289, 0.75, 0.6289, 0.75, 0.6289, 0.75, 0.5347, 0.4604, 0.5374, 0.4604, 0.5374, 0.4604, 0.5347, 0.4604, 0.6562, 0.75, 0.6406, 0.75, 0.6406, 0.75, 0.6562, 0.75, 0.3558, 0.1507, 0.3558, 0.1507, 0.3558, 0.1507, 0.3558, 0.1507, 0.3984, 0.9658, 0.3984, 0.9658, 0.3984, 0.9658, 0.3984, 0.9658, 0.3558, 0.1507, 0.3558, 0.1507, 0.3558, 0.1507, 0.3558, 0.1507, 0.3984, 0.9658, 0.3984, 0.9658, 0.3984, 0.9658, 0.3984, 0.9658, 0.3558, 0.1437, 0.3558, 0.1472, 0.3558, 0.1472, 0.3558, 0.1437, 0.3984, 0.9658, 0.3984, 0.9497, 0.3984, 0.9497, 0.3984, 0.9658, 0.3558, 0.1401, 0.3558, 0.1437, 0.3558, 0.1437, 0.3558, 0.1401, 0.3984, 0.9497, 0.3984, 0.9336, 0.3984, 0.9336, 0.3984, 0.9497, 0.01659, 0.01761, 0.01789, 0.01761, 0.01724, 0.01874, 0.3984, 0.9658, 0.3984, 0.9658, 0.3984, 0.9658, 0.3984, 0.9658, 0.6289, 0.75, 0.625, 0.75, 0.625, 0.75, 0.6289, 0.75, 0.3558, 0.1507, 0.3558, 0.1507, 0.3558, 0.1507, 0.3558, 0.1507, 0.3984, 0.9658, 0.3984, 0.9658, 0.3984, 0.9658, 0.3984, 0.9658, 0.3558, 0.1507, 0.3558, 0.1507, 0.3558, 0.1507, 0.3558, 0.1507, 0.3558, 0.1472, 0.3558, 0.1507, 0.3558, 0.1507, 0.3558, 0.1472, 0.3984, 0.9336, 0.3984, 0.9175, 0.3984, 0.9175, 0.3984, 0.9336, 0.01789, 0.01537, 0.01854, 0.01649, 0.01724, 0.01649, 0.3711, 0.625, 0.375, 0.625, 0.375, 0.6562, 0.3711, 0.6562, 0.2696, 0.9014, 0.3984, 0.9014, 0.3984, 0.9175, 0.2696, 0.9175, 0.3558, 0.1366, 0.3558, 0.1401, 0.3558, 0.1401, 0.3558, 0.1366, 0.7438, 0.5353, 0.8387, 0.5353, 0.8387, 0.5827, 0.7438, 0.5827, 0.6964, 0.5353, 0.7438, 0.5353, 0.7438, 0.5827, 0.6964, 0.5827, 0.25, 0.625, 0.3125, 0.625, 0.3125, 0.6562, 0.25, 0.6562, 0.6727, 0.5353, 0.6964, 0.5353, 0.6964, 0.5827, 0.6727, 0.5827, 0.3125, 0.625, 0.3438, 0.625, 0.3438, 0.6562, 0.3125, 0.6562, 0.6609, 0.5353, 0.6727, 0.5353, 0.6727, 0.5827, 0.6609, 0.5827, 0.3438, 0.625, 0.3594, 0.625, 0.3594, 0.6562, 0.3438, 0.6562, 0.655, 0.5353, 0.6609, 0.5353, 0.6609, 0.5827, 0.655, 0.5827, 0.3594, 0.625, 0.3672, 0.625, 0.3672, 0.6562, 0.3594, 0.6562, 0.3672, 0.625, 0.3711, 0.625, 0.3711, 0.6562, 0.3672, 0.6562, 0.625, 0.625, 0.6289, 0.625, 0.6289, 0.6563, 0.625, 0.6563, 0.3984, 0.9336, 0.3984, 0.9175, 0.3984, 0.9175, 0.3984, 0.9336, 0.02494, 0.007874, 0.02494, 0.01267, 0.02464, 0.01267, 0.02464, 0.007874, 0.01789, 0.01761, 0.01854, 0.01874, 0.01724, 0.01874, 0.02178, 0.01537, 0.02243, 0.01649, 0.02113, 0.01649, 0.02464, 0.007874, 0.02464, 0.01267, 0.02434, 0.01267, 0.02434, 0.007874, 0.02048, 0.01761, 0.02113, 0.01874, 0.01983, 0.01874, 0.02048, 0.01537, 0.02178, 0.01537, 0.02113, 0.01649, 0.02434, 0.007874, 0.02434, 0.01267, 0.02404, 0.01267, 0.02404, 0.007874, 0.01919, 0.01761, 0.02048, 0.01761, 0.01983, 0.01874, 0.02048, 0.01537, 0.02113, 0.01649, 0.01983, 0.01649, 0.02404, 0.007874, 0.02404, 0.01267, 0.02374, 0.01267, 0.02374, 0.007874, 0.01919, 0.01761, 0.01983, 0.01874, 0.01854, 0.01874, 0.014, 0.01537, 0.01465, 0.01649, 0.01335, 0.01649, 0.02374, 0.007874, 0.02374, 0.01267, 0.02344, 0.01267, 0.02344, 0.007874, 0.02307, 0.01761, 0.02372, 0.01874, 0.02243, 0.01874, 0.0127, 0.01537, 0.014, 0.01537, 0.01335, 0.01649, 0.02344, 0.007874, 0.02344, 0.01267, 0.02314, 0.01267, 0.02314, 0.007874, 0.02178, 0.01761, 0.02307, 0.01761, 0.02243, 0.01874, 0.0127, 0.01537, 0.01335, 0.01649, 0.01206, 0.01649, 0.02314, 0.007874, 0.02314, 0.01267, 0.02284, 0.01267, 0.02284, 0.007874, 0.02178, 0.01761, 0.02243, 0.01874, 0.02113, 0.01874, 0.02437, 0.01537, 0.02502, 0.01649, 0.02372, 0.01649, 0.02284, 0.007874, 0.02284, 0.01267, 0.02254, 0.01267, 0.02254, 0.007874, 0.0127, 0.01761, 0.01335, 0.01874, 0.01206, 0.01874, 0.02307, 0.01537, 0.02437, 0.01537, 0.02372, 0.01649, 0.02254, 0.007874, 0.02254, 0.01267, 0.02224, 0.01267, 0.02224, 0.007874, 0.01141, 0.01761, 0.0127, 0.01761, 0.01206, 0.01874, 0.02307, 0.01537, 0.02372, 0.01649, 0.02243, 0.01649, 0.02224, 0.007874, 0.02224, 0.01267, 0.02194, 0.01267, 0.02194, 0.007874, 0.01141, 0.01761, 0.01206, 0.01874, 0.01076, 0.01874, 0.0153, 0.01537, 0.01594, 0.01425, 0.01659, 0.01537, 0.02194, 0.007874, 0.02194, 0.01267, 0.02165, 0.01267, 0.02165, 0.007874, 0.0153, 0.01761, 0.01594, 0.01874, 0.01465, 0.01874, 0.01594, 0.01649, 0.0153, 0.01537, 0.01659, 0.01537, 0.02165, 0.007874, 0.02165, 0.01267, 0.02135, 0.01267, 0.02135, 0.007874, 0.014, 0.01761, 0.0153, 0.01761, 0.01465, 0.01874, 0.01594, 0.01649, 0.01659, 0.01537, 0.01724, 0.01649, 0.02135, 0.007874, 0.02135, 0.01267, 0.02105, 0.01267, 0.02105, 0.007874, 0.014, 0.01761, 0.01465, 0.01874, 0.01335, 0.01874, 0.01594, 0.01874, 0.01724, 0.01874, 0.01659, 0.01986, 0.02105, 0.007874, 0.02105, 0.01267, 0.02075, 0.01267, 0.02075, 0.007874, 0.01854, 0.01649, 0.01983, 0.01649, 0.01919, 0.01761, 0.01854, 0.01874, 0.01983, 0.01874, 0.01919, 0.01986, 0.02075, 0.007874, 0.02075, 0.01267, 0.02045, 0.01267, 0.02045, 0.007874, 0.01789, 0.01761, 0.01854, 0.01649, 0.01919, 0.01761, 0.02113, 0.01874, 0.02243, 0.01874, 0.02178, 0.01986, 0.02045, 0.007874, 0.02045, 0.01267, 0.02015, 0.01267, 0.02015, 0.007874, 0.01789, 0.01761, 0.01919, 0.01761, 0.01854, 0.01874, 0.01076, 0.01874, 0.01206, 0.01874, 0.01141, 0.01986, 0.02015, 0.007874, 0.02015, 0.01267, 0.01985, 0.01267, 0.01985, 0.007874, 0.02113, 0.01649, 0.02243, 0.01649, 0.02178, 0.01761, 0.01335, 0.01874, 0.01465, 0.01874, 0.014, 0.01986, 0.01985, 0.007874, 0.01985, 0.01267, 0.01955, 0.01267, 0.01955, 0.007874, 0.02048, 0.01761, 0.02113, 0.01649, 0.02178, 0.01761, 0.01724, 0.01649, 0.01789, 0.01761, 0.01659, 0.01761, 0.01955, 0.007874, 0.01955, 0.01267, 0.01925, 0.01267, 0.01925, 0.007874, 0.02048, 0.01761, 0.02178, 0.01761, 0.02113, 0.01874, 0.01983, 0.01649, 0.02048, 0.01761, 0.01919, 0.01761, 0.01925, 0.007874, 0.01925, 0.01267, 0.01895, 0.01267, 0.01895, 0.007874, 0.02372, 0.01649, 0.02502, 0.01649, 0.02437, 0.01761, 0.02243, 0.01649, 0.02307, 0.01761, 0.02178, 0.01761, 0.01895, 0.007874, 0.01895, 0.01267, 0.01865, 0.01267, 0.01865, 0.007874, 0.02307, 0.01761, 0.02372, 0.01649, 0.02437, 0.01761, 0.01206, 0.01649, 0.0127, 0.01761, 0.01141, 0.01761, 0.01865, 0.007874, 0.01865, 0.01267, 0.01835, 0.01267, 0.01835, 0.007874, 0.02307, 0.01761, 0.02437, 0.01761, 0.02372, 0.01874, 0.01465, 0.01649, 0.0153, 0.01761, 0.014, 0.01761, 0.01835, 0.007874, 0.01835, 0.01267, 0.01805, 0.01267, 0.01805, 0.007874, 0.01335, 0.01649, 0.01465, 0.01649, 0.014, 0.01761, 0.01724, 0.01649, 0.01854, 0.01649, 0.01789, 0.01761, 0.01805, 0.007874, 0.01805, 0.01267, 0.01775, 0.01267, 0.01775, 0.007874, 0.0127, 0.01761, 0.01335, 0.01649, 0.014, 0.01761, 0.01983, 0.01649, 0.02113, 0.01649, 0.02048, 0.01761, 0.01775, 0.007874, 0.01775, 0.01267, 0.01745, 0.01267, 0.01745, 0.007874, 0.0127, 0.01761, 0.014, 0.01761, 0.01335, 0.01874, 0.02243, 0.01649, 0.02372, 0.01649, 0.02307, 0.01761, 0.01745, 0.007874, 0.01745, 0.01267, 0.01715, 0.01267, 0.01715, 0.007874, 0.01594, 0.01649, 0.01724, 0.01649, 0.01659, 0.01761, 0.01206, 0.01649, 0.01335, 0.01649, 0.0127, 0.01761, 0.01715, 0.007874, 0.01715, 0.01267, 0.01685, 0.01267, 0.01685, 0.007874, 0.0153, 0.01761, 0.01594, 0.01649, 0.01659, 0.01761, 0.01465, 0.01649, 0.01594, 0.01649, 0.0153, 0.01761, 0.01685, 0.007874, 0.01685, 0.01267, 0.01655, 0.01267, 0.01655, 0.007874, 0.0153, 0.01761, 0.01659, 0.01761, 0.01594, 0.01874, 0.01854, 0.01425, 0.01919, 0.01537, 0.01789, 0.01537, 0.01655, 0.007874, 0.01655, 0.01267, 0.01625, 0.01267, 0.01625, 0.007874, 0.01919, 0.01537, 0.01983, 0.01649, 0.01854, 0.01649, 0.02113, 0.01425, 0.02178, 0.01537, 0.02048, 0.01537, 0.01625, 0.007874, 0.01625, 0.01267, 0.01595, 0.01267, 0.01595, 0.007874, 0.01335, 0.01425, 0.014, 0.01537, 0.0127, 0.01537, 0.02372, 0.01425, 0.02437, 0.01537, 0.02307, 0.01537, 0.01595, 0.007874, 0.01595, 0.01267, 0.01565, 0.01267, 0.01565, 0.007874, 0.01659, 0.01761, 0.01724, 0.01874, 0.01594, 0.01874, 0.01789, 0.01537, 0.01919, 0.01537, 0.01854, 0.01649, 0.01565, 0.007874, 0.01565, 0.01267, 0.01535, 0.01267, 0.01535, 0.007874, 0.01465, 0.01649, 0.0153, 0.01537, 0.01594, 0.01649, 0.014, 0.01986, 0.0153, 0.01986, 0.01465, 0.02098, 0.014, 0.01986, 0.01465, 0.01874, 0.0153, 0.01986, 0.01465, 0.01874, 0.01594, 0.01874, 0.0153, 0.01986, 0.01141, 0.01986, 0.0127, 0.01986, 0.01206, 0.02098, 0.01141, 0.01986, 0.01206, 0.01874, 0.0127, 0.01986, 0.01206, 0.01874, 0.01335, 0.01874, 0.0127, 0.01986, 0.02178, 0.01986, 0.02307, 0.01986, 0.02243, 0.02098, 0.02178, 0.01986, 0.02243, 0.01874, 0.02307, 0.01986, 0.02243, 0.01874, 0.02372, 0.01874, 0.02307, 0.01986, 0.01919, 0.01986, 0.02048, 0.01986, 0.01983, 0.02098, 0.01919, 0.01986, 0.01983, 0.01874, 0.02048, 0.01986, 0.01983, 0.01874, 0.02113, 0.01874, 0.02048, 0.01986, 0.01659, 0.01986, 0.01789, 0.01986, 0.01724, 0.02098, 0.01659, 0.01986, 0.01724, 0.01874, 0.01789, 0.01986, 0.01724, 0.01874, 0.01854, 0.01874, 0.01789, 0.01986])
me_cube.materials.append(mat_material)
me_cube.use_mirror_vertex_groups = False
me_cube.update()

# ---- objects
ob_cube = bpy.data.objects.new('Cube', me_cube)

# ---- transforms, parenting, visibility, modifiers, constraints
ob_cube.location = (0.0, 0.0, 0.0)
ob_cube.lock_rotations_4d = False
ob_cube.empty_display_type = 'ARROWS'
ob_cube.lineart.crease_threshold = 0.0
_m = ob_cube.modifiers.new('Mirror', 'MIRROR')
_m.use_axis = (True, True, False)

# ---- collection membership
col_collection.objects.link(ob_cube)

# ---- scene / render settings (as saved in the file)
scene.frame_start = 1; scene.frame_end = 250; scene.frame_set(1)
scene.render.engine = 'BLENDER_EEVEE_NEXT'
scene.cycles.sampling_pattern = 'TABULATED_SOBOL'
scene.view_settings.view_transform = 'Filmic'
bpy.context.view_layer.update()

# ---- added for rendering (the .blend has no active camera and no usable light): camera, sun
cam_auto = bpy.data.cameras.new('AutoCamera')
cam_auto.lens = 50.0
cam_auto.sensor_width = 36.0
cam_auto.clip_end = 1000.0
ob_auto_camera = bpy.data.objects.new('AutoCamera', cam_auto)
scene.collection.objects.link(ob_auto_camera)
ob_auto_camera.location = (25.2253, -30.2704, 24.1251)
ob_auto_camera.rotation_euler = (1.09748, -7.21219e-08, 0.694738)
scene.camera = ob_auto_camera
light_auto_sun = bpy.data.lights.new('AutoSun', 'SUN')
light_auto_sun.energy = 3.0
light_auto_sun.angle = 0.0523599
ob_auto_sun = bpy.data.objects.new('AutoSun', light_auto_sun)
scene.collection.objects.link(ob_auto_sun)
ob_auto_sun.rotation_euler = (0.872665, 0.174533, 0.523599)
bpy.context.view_layer.update()
